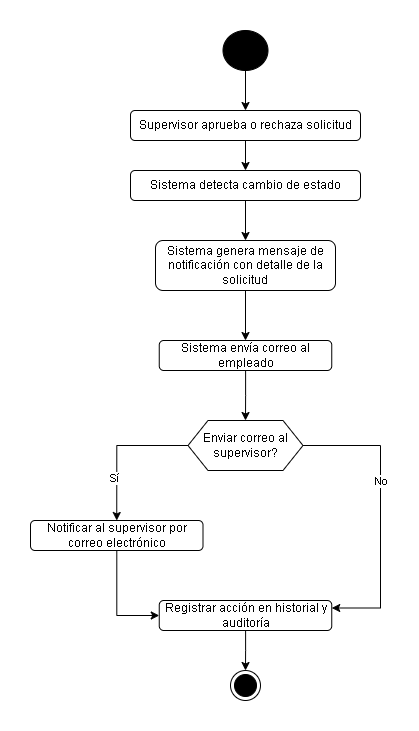

The diagram above was exported from draw.io. Its source (the exported page's mxGraphModel, read from the mxfile embedded in the PNG):
<mxGraphModel dx="1104" dy="515" grid="1" gridSize="10" guides="1" tooltips="1" connect="1" arrows="1" fold="1" page="1" pageScale="1" pageWidth="850" pageHeight="1100" background="none" math="0" shadow="0">
  <root>
    <mxCell id="0" />
    <mxCell id="1" parent="0" />
    <mxCell id="YH922KQbGh8-TAxs5D-d-30" style="edgeStyle=orthogonalEdgeStyle;rounded=0;orthogonalLoop=1;jettySize=auto;html=1;entryX=0.5;entryY=0;entryDx=0;entryDy=0;" edge="1" parent="1" source="YH922KQbGh8-TAxs5D-d-31" target="YH922KQbGh8-TAxs5D-d-33">
      <mxGeometry relative="1" as="geometry" />
    </mxCell>
    <mxCell id="YH922KQbGh8-TAxs5D-d-31" value="" style="ellipse;whiteSpace=wrap;html=1;fillColor=#000000;" vertex="1" parent="1">
      <mxGeometry x="372.5" y="60" width="45" height="40" as="geometry" />
    </mxCell>
    <mxCell id="YH922KQbGh8-TAxs5D-d-32" style="edgeStyle=orthogonalEdgeStyle;rounded=0;orthogonalLoop=1;jettySize=auto;html=1;entryX=0.5;entryY=0;entryDx=0;entryDy=0;" edge="1" parent="1" source="YH922KQbGh8-TAxs5D-d-33" target="YH922KQbGh8-TAxs5D-d-35">
      <mxGeometry relative="1" as="geometry" />
    </mxCell>
    <mxCell id="YH922KQbGh8-TAxs5D-d-33" value="Supervisor aprueba o rechaza solicitud" style="rounded=1;whiteSpace=wrap;html=1;" vertex="1" parent="1">
      <mxGeometry x="280" y="140" width="230" height="30" as="geometry" />
    </mxCell>
    <mxCell id="YH922KQbGh8-TAxs5D-d-34" style="edgeStyle=orthogonalEdgeStyle;rounded=0;orthogonalLoop=1;jettySize=auto;html=1;entryX=0.5;entryY=0;entryDx=0;entryDy=0;" edge="1" parent="1" source="YH922KQbGh8-TAxs5D-d-35" target="YH922KQbGh8-TAxs5D-d-37">
      <mxGeometry relative="1" as="geometry">
        <mxPoint x="395" y="270" as="targetPoint" />
      </mxGeometry>
    </mxCell>
    <mxCell id="YH922KQbGh8-TAxs5D-d-35" value="Sistema detecta cambio de estado" style="rounded=1;whiteSpace=wrap;html=1;" vertex="1" parent="1">
      <mxGeometry x="280" y="200" width="230" height="30" as="geometry" />
    </mxCell>
    <mxCell id="YH922KQbGh8-TAxs5D-d-36" style="edgeStyle=orthogonalEdgeStyle;rounded=0;orthogonalLoop=1;jettySize=auto;html=1;entryX=0.5;entryY=0;entryDx=0;entryDy=0;" edge="1" parent="1" source="YH922KQbGh8-TAxs5D-d-37" target="YH922KQbGh8-TAxs5D-d-38">
      <mxGeometry relative="1" as="geometry" />
    </mxCell>
    <mxCell id="YH922KQbGh8-TAxs5D-d-37" value="Sistema genera mensaje de notificación con detalle de la solicitud" style="rounded=1;whiteSpace=wrap;html=1;" vertex="1" parent="1">
      <mxGeometry x="305" y="270" width="180" height="50" as="geometry" />
    </mxCell>
    <mxCell id="YH922KQbGh8-TAxs5D-d-47" style="edgeStyle=orthogonalEdgeStyle;rounded=0;orthogonalLoop=1;jettySize=auto;html=1;entryX=0.5;entryY=0;entryDx=0;entryDy=0;" edge="1" parent="1" source="YH922KQbGh8-TAxs5D-d-38" target="YH922KQbGh8-TAxs5D-d-45">
      <mxGeometry relative="1" as="geometry" />
    </mxCell>
    <mxCell id="YH922KQbGh8-TAxs5D-d-38" value="Sistema envía correo al empleado" style="rounded=1;whiteSpace=wrap;html=1;" vertex="1" parent="1">
      <mxGeometry x="308.75" y="370" width="172.5" height="30" as="geometry" />
    </mxCell>
    <mxCell id="YH922KQbGh8-TAxs5D-d-52" style="edgeStyle=orthogonalEdgeStyle;rounded=0;orthogonalLoop=1;jettySize=auto;html=1;entryX=0.5;entryY=0;entryDx=0;entryDy=0;" edge="1" parent="1" source="YH922KQbGh8-TAxs5D-d-45" target="YH922KQbGh8-TAxs5D-d-49">
      <mxGeometry relative="1" as="geometry">
        <Array as="points">
          <mxPoint x="266" y="475" />
        </Array>
      </mxGeometry>
    </mxCell>
    <mxCell id="YH922KQbGh8-TAxs5D-d-53" value="Sí" style="edgeLabel;html=1;align=center;verticalAlign=middle;resizable=0;points=[];" vertex="1" connectable="0" parent="YH922KQbGh8-TAxs5D-d-52">
      <mxGeometry x="0.4255" y="-3" relative="1" as="geometry">
        <mxPoint as="offset" />
      </mxGeometry>
    </mxCell>
    <mxCell id="YH922KQbGh8-TAxs5D-d-54" style="edgeStyle=orthogonalEdgeStyle;rounded=0;orthogonalLoop=1;jettySize=auto;html=1;entryX=1;entryY=0.25;entryDx=0;entryDy=0;" edge="1" parent="1" source="YH922KQbGh8-TAxs5D-d-45" target="YH922KQbGh8-TAxs5D-d-56">
      <mxGeometry relative="1" as="geometry">
        <mxPoint x="530" y="550" as="targetPoint" />
        <Array as="points">
          <mxPoint x="530" y="475" />
          <mxPoint x="530" y="638" />
        </Array>
      </mxGeometry>
    </mxCell>
    <mxCell id="YH922KQbGh8-TAxs5D-d-55" value="No" style="edgeLabel;html=1;align=center;verticalAlign=middle;resizable=0;points=[];" vertex="1" connectable="0" parent="YH922KQbGh8-TAxs5D-d-54">
      <mxGeometry x="0.4114" y="4" relative="1" as="geometry">
        <mxPoint x="-4" y="-91" as="offset" />
      </mxGeometry>
    </mxCell>
    <mxCell id="YH922KQbGh8-TAxs5D-d-45" value="Enviar correo al supervisor?" style="shape=hexagon;perimeter=hexagonPerimeter2;whiteSpace=wrap;html=1;fixedSize=1;" vertex="1" parent="1">
      <mxGeometry x="337.5" y="450" width="115" height="50" as="geometry" />
    </mxCell>
    <mxCell id="YH922KQbGh8-TAxs5D-d-57" style="edgeStyle=orthogonalEdgeStyle;rounded=0;orthogonalLoop=1;jettySize=auto;html=1;entryX=0;entryY=0.5;entryDx=0;entryDy=0;" edge="1" parent="1" source="YH922KQbGh8-TAxs5D-d-49" target="YH922KQbGh8-TAxs5D-d-56">
      <mxGeometry relative="1" as="geometry" />
    </mxCell>
    <mxCell id="YH922KQbGh8-TAxs5D-d-49" value="Notificar al supervisor por correo electrónico" style="rounded=1;whiteSpace=wrap;html=1;" vertex="1" parent="1">
      <mxGeometry x="180" y="550" width="172.5" height="30" as="geometry" />
    </mxCell>
    <mxCell id="YH922KQbGh8-TAxs5D-d-59" style="edgeStyle=orthogonalEdgeStyle;rounded=0;orthogonalLoop=1;jettySize=auto;html=1;entryX=0.5;entryY=0;entryDx=0;entryDy=0;" edge="1" parent="1" source="YH922KQbGh8-TAxs5D-d-56" target="YH922KQbGh8-TAxs5D-d-58">
      <mxGeometry relative="1" as="geometry" />
    </mxCell>
    <mxCell id="YH922KQbGh8-TAxs5D-d-56" value="Registrar acción en historial y auditoría" style="rounded=1;whiteSpace=wrap;html=1;" vertex="1" parent="1">
      <mxGeometry x="308.75" y="630" width="172.5" height="30" as="geometry" />
    </mxCell>
    <mxCell id="YH922KQbGh8-TAxs5D-d-58" value="" style="ellipse;html=1;shape=endState;fillColor=#000000;strokeColor=#000000;" vertex="1" parent="1">
      <mxGeometry x="380" y="700" width="30" height="30" as="geometry" />
    </mxCell>
  </root>
</mxGraphModel>